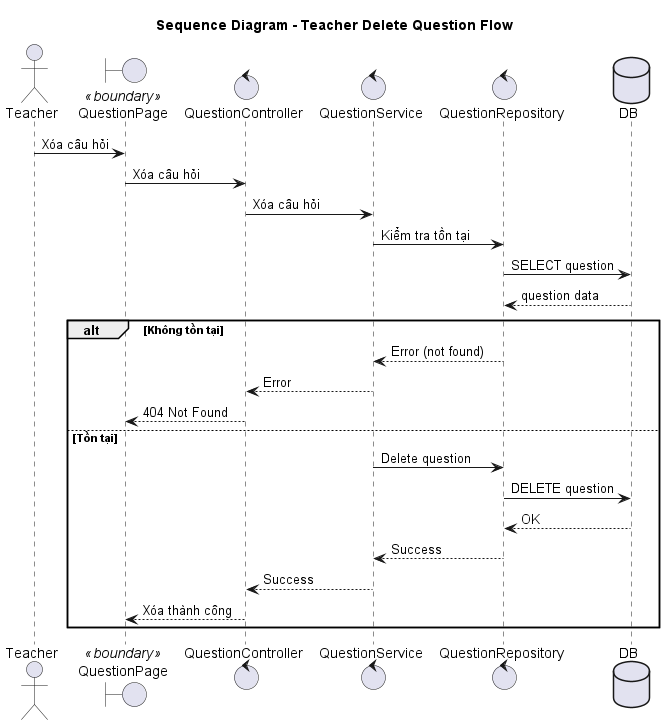

The diagram above was rendered by PlantUML. Its source (embedded in the PNG):
@startuml delete_question_sequence
title Sequence Diagram - Teacher Delete Question Flow

actor Teacher
boundary "QuestionPage" as UI <<boundary>>
control QuestionController
control QuestionService
control QuestionRepository
database DB

Teacher -> UI: Xóa câu hỏi
UI -> QuestionController: Xóa câu hỏi

QuestionController -> QuestionService: Xóa câu hỏi

QuestionService -> QuestionRepository: Kiểm tra tồn tại
QuestionRepository -> DB: SELECT question
DB --> QuestionRepository: question data

alt Không tồn tại
    QuestionRepository --> QuestionService: Error (not found)
    QuestionService --> QuestionController: Error
    QuestionController --> UI: 404 Not Found
else Tồn tại
    QuestionService -> QuestionRepository: Delete question
    QuestionRepository -> DB: DELETE question
    DB --> QuestionRepository: OK

    QuestionRepository --> QuestionService: Success
    QuestionService --> QuestionController: Success
    QuestionController --> UI: Xóa thành công
end

@enduml